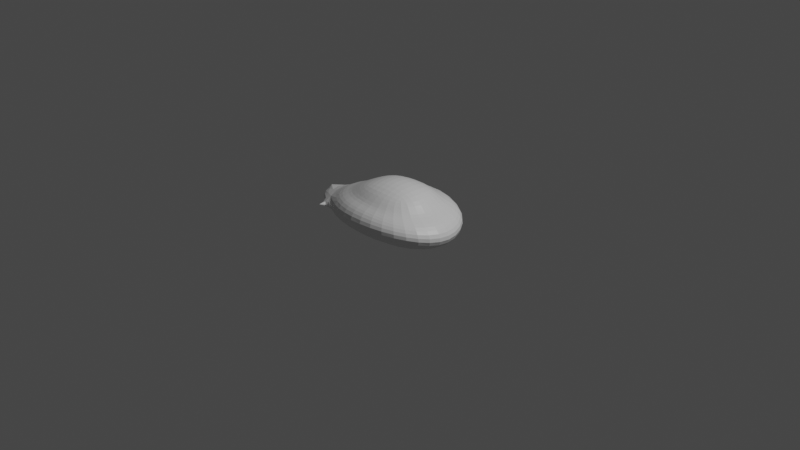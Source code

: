 # Source: shipJT.blend  (saved by Blender 2.80.75; exported with 4.5.12 LTS)
import bpy
from mathutils import Matrix  # noqa: F401  (used for matrix-valued properties, if any)

bpy.ops.wm.read_factory_settings(use_empty=True)
scene = bpy.context.scene
scene.name = 'Scene'

# ---- collections
col_collection = bpy.data.collections.new('Collection'); scene.collection.children.link(col_collection)

# ---- materials (node trees are filled in below, after node groups)
mat_material = bpy.data.materials.new('Material')
mat_material.alpha_threshold = 0.0
mat_material.use_transparent_shadow = False
mat_material.line_color = (0.0, 0.0, 0.0, 1.0)

# ---- material node trees
mat_material.use_nodes = True; mat_material.node_tree.nodes.clear()
_N = mat_material.node_tree.nodes; _L = mat_material.node_tree.links
n0 = _N.new('ShaderNodeOutputMaterial'); n0.name = 'Material Output'; n0.location = (300, 300)
n1 = _N.new('ShaderNodeBsdfPrincipled'); n1.name = 'Principled BSDF'; n1.location = (10, 300)
n1.distribution = 'GGX'
n1.subsurface_method = 'BURLEY'
n1.inputs[2].default_value = 0.4
n1.inputs[3].default_value = 1.45
n1.inputs[27].default_value = (0.0, 0.0, 0.0, 1.0)
n1.inputs[28].default_value = 1.0
_L.new(n1.outputs[0], n0.inputs[0])
n0.is_active_output = True

# ---- world
world_world = bpy.data.worlds.new('World'); scene.world = world_world
world_world.use_nodes = True; world_world.node_tree.nodes.clear()
_N = world_world.node_tree.nodes; _L = world_world.node_tree.links
n0 = _N.new('ShaderNodeOutputWorld'); n0.name = 'World Output'; n0.location = (300, 300)
n1 = _N.new('ShaderNodeBackground'); n1.name = 'Background'; n1.location = (10, 300)
n1.inputs[0].default_value = (0.05088, 0.05088, 0.05088, 1.0)
_L.new(n1.outputs[0], n0.inputs[0])
n0.is_active_output = True
world_world.color = (0.05088, 0.05088, 0.05088)
world_world.use_sun_shadow = False
world_world.sun_shadow_jitter_overblur = 0.0

# ---- cameras
cam_camera = bpy.data.cameras.new('Camera')
cam_camera.clip_end = 100.0
cam_camera.ortho_scale = 7.314

# ---- lights
light_light = bpy.data.lights.new('Light', 'POINT')
light_light.transmission_factor = 0.0
light_light.energy = 1000.0
light_light.shadow_soft_size = 0.1
light_light.shadow_maximum_resolution = 0.006
light_light.use_absolute_resolution = True

# ---- meshes
me_cube = bpy.data.meshes.new('Cube')
me_cube.from_pydata([(0.2644, -0.3086, 0.3588), (0.5, -0.5, -0.06957), (-0.3031, -0.2863, 0.3588), (-0.5, -0.5, -0.06957), (-0.6096, 1.583e-08, -0.2362), (-0.6096, -0.6096, -2.794e-09), (0.6096, -0.6096, 0.1006), (-1.863e-09, -0.3546, 0.3708), (0.349, -1.863e-09, 0.4036), (-9.313e-10, -0.6096, -0.09809), (-0.2745, 6.519e-09, 0.3963), (0.6096, -1.863e-09, -0.179), (-6.519e-09, 8.382e-09, 0.4716), (1.304e-08, -0.8395, 0.1102), (-1.194, 1.024e-08, -0.08572), (0.0, -5.588e-09, -0.1963), (0.8395, 9.313e-09, 0.0), (-0.8173, -0.4941, 1.397e-09), (-1.054, 8.382e-09, 0.03522), (-0.9742, 1.304e-08, -0.1639), (-1.067, -0.247, -0.04286), (-0.5548, -0.3394, 0.1907), (0.3693, -0.4326, 0.2581), (5.588e-09, -0.5337, 0.2517), (0.5115, 3.725e-09, 0.2127), (-0.6468, 7.451e-09, 0.1849), (0.4894, -0.5211, 0.1941), (9.313e-09, -0.6866, 0.246), (0.6755, 6.519e-09, 0.1714), (-0.5822, -0.4745, 0.1604), (-0.7874, 7.916e-09, 0.171)], [(17, 18)], [(12, 10, 2, 7), (8, 12, 7, 0), (1, 6, 13, 9), (22, 0, 7, 23), (23, 7, 2, 21), (9, 13, 5, 3), (19, 17, 20), (20, 18, 14), (15, 11, 1, 9), (4, 15, 9, 3), (24, 8, 0, 22), (11, 16, 6, 1), (3, 5, 17, 19, 4), (21, 2, 10, 25), (14, 19, 20), (29, 21, 25, 30), (28, 24, 22, 26), (27, 23, 21, 29), (26, 22, 23, 27), (6, 26, 27, 13), (13, 27, 29, 5), (16, 28, 26, 6), (5, 29, 30, 18, 20, 17)])
_uv = me_cube.uv_layers.new(name='UVMap')
_uv.uv.foreach_set('vector', [0.5, 0.125, 0.625, 0.125, 0.625, 0.25, 0.5, 0.25, 0.375, 0.125, 0.5, 0.125, 0.5, 0.25, 0.375, 0.25, 0.375, 0.25, 0.5, 0.25, 0.5, 0.375, 0.375, 0.375, 0.5625, 0.25, 0.625, 0.25, 0.625, 0.375, 0.5625, 0.375, 0.5625, 0.375, 0.625, 0.375, 0.625, 0.5, 0.5625, 0.5, 0.375, 0.375, 0.5, 0.375, 0.5, 0.5, 0.375, 0.5, 0.4375, 0.625, 0.5, 0.5625, 0.5, 0.5938, 0.5, 0.5938, 0.5625, 0.625, 0.5, 0.625, 0.5, 0.875, 0.625, 0.875, 0.625, 1.0, 0.5, 1.0, 0.375, 0.875, 0.5, 0.875, 0.5, 1.0, 0.375, 1.0, 0.3125, 0.625, 0.375, 0.625, 0.375, 0.75, 0.3125, 0.75, 0.125, 0.625, 0.25, 0.625, 0.25, 0.75, 0.125, 0.75, 0.375, 0.5, 0.5, 0.5, 0.5, 0.5625, 0.4375, 0.625, 0.375, 0.625, 0.5625, 0.5, 0.625, 0.5, 0.625, 0.625, 0.5938, 0.625, 0.5, 0.625, 0.4375, 0.625, 0.5, 0.5938, 0.5313, 0.5, 0.5625, 0.5, 0.5938, 0.625, 0.5781, 0.625, 0.2812, 0.625, 0.3125, 0.625, 0.3125, 0.75, 0.2813, 0.75, 0.5313, 0.375, 0.5625, 0.375, 0.5625, 0.5, 0.5313, 0.5, 0.5313, 0.25, 0.5625, 0.25, 0.5625, 0.375, 0.5313, 0.375, 0.5, 0.25, 0.5313, 0.25, 0.5313, 0.375, 0.5, 0.375, 0.5, 0.375, 0.5313, 0.375, 0.5313, 0.5, 0.5, 0.5, 0.25, 0.625, 0.2812, 0.625, 0.2813, 0.75, 0.25, 0.75, 0.5, 0.5, 0.5313, 0.5, 0.5781, 0.625, 0.5625, 0.625, 0.5, 0.5938, 0.5, 0.5625])
me_cube.materials.append(mat_material)
me_cube.use_remesh_preserve_volume = False
me_cube.use_remesh_preserve_attributes = False
me_cube.use_mirror_vertex_groups = False
me_cube.update()

# ---- objects
ob_cube = bpy.data.objects.new('Cube', me_cube)
ob_light = bpy.data.objects.new('Light', light_light)
ob_camera = bpy.data.objects.new('Camera', cam_camera)

# ---- transforms, parenting, visibility, modifiers, constraints
ob_cube.location = (0.0, 0.0, 0.0)
ob_cube.scale = (1.0, 0.75, 1.0)
ob_cube.lock_rotations_4d = False
ob_cube.empty_display_type = 'ARROWS'
ob_cube.lineart.crease_threshold = 0.0
_m = ob_cube.modifiers.new('Mirror', 'MIRROR')
_m.use_axis = (False, True, False)
_m = ob_cube.modifiers.new('Subdivision', 'SUBSURF')
_m.uv_smooth = 'PRESERVE_CORNERS'
_m.levels = 0
_m.show_only_control_edges = False
ob_light.location = (4.076, 1.005, 5.904)
ob_light.rotation_euler = (0.6503, 0.05522, 1.866)
ob_light.lock_rotations_4d = False
ob_light.empty_display_type = 'ARROWS'
ob_light.color = (0.0, 0.0, 0.0, 0.0)
ob_light.lineart.crease_threshold = 0.0
ob_camera.location = (7.359, -6.926, 4.958)
ob_camera.rotation_euler = (1.109, 0.0, 0.8149)
ob_camera.lock_rotations_4d = False
ob_camera.empty_display_type = 'ARROWS'
ob_camera.color = (0.0, 0.0, 0.0, 0.0)
ob_camera.display_type = 'WIRE'
ob_camera.lineart.crease_threshold = 0.0

# ---- collection membership
col_collection.objects.link(ob_cube)
col_collection.objects.link(ob_light)
col_collection.objects.link(ob_camera)

# ---- scene / render settings (as saved in the file)
scene.camera = ob_camera
scene.frame_start = 1; scene.frame_end = 250; scene.frame_set(2)
scene.render.engine = 'BLENDER_EEVEE_NEXT'
scene.cycles.use_denoising = False
scene.cycles.samples = 128
scene.cycles.sampling_pattern = 'TABULATED_SOBOL'
scene.cycles.use_adaptive_sampling = False
scene.cycles.use_light_tree = False
scene.view_settings.view_transform = 'Filmic'
bpy.context.view_layer.update()
